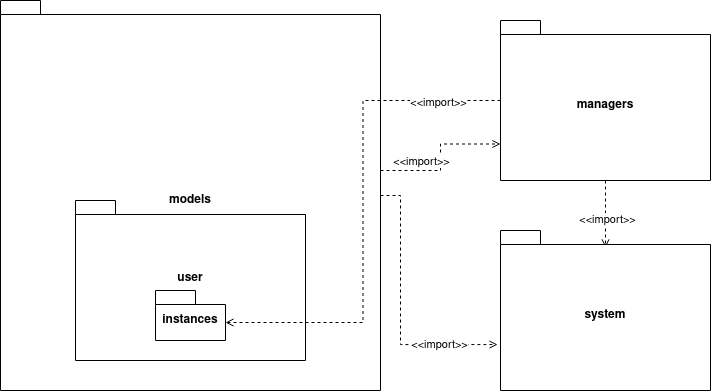

The diagram above was exported from draw.io. Its source (the exported page's mxGraphModel, read from the mxfile embedded in the PNG):
<mxGraphModel dx="1434" dy="766" grid="1" gridSize="10" guides="1" tooltips="1" connect="1" arrows="1" fold="1" page="1" pageScale="1" pageWidth="827" pageHeight="1169" background="none" math="0" shadow="0">
  <root>
    <mxCell id="0" />
    <mxCell id="1" parent="0" />
    <mxCell id="Rl8IYNa5S0Cc1M9gbsfP-15" style="edgeStyle=orthogonalEdgeStyle;rounded=0;orthogonalLoop=1;jettySize=auto;html=1;entryX=0;entryY=0;entryDx=0;entryDy=123.5;entryPerimeter=0;endArrow=open;endFill=0;dashed=1;" edge="1" parent="1" source="Rl8IYNa5S0Cc1M9gbsfP-3" target="Rl8IYNa5S0Cc1M9gbsfP-10">
      <mxGeometry relative="1" as="geometry">
        <Array as="points">
          <mxPoint x="480" y="350" />
          <mxPoint x="480" y="324" />
        </Array>
      </mxGeometry>
    </mxCell>
    <mxCell id="Rl8IYNa5S0Cc1M9gbsfP-16" value="&lt;div&gt;&amp;lt;&amp;lt;import&amp;gt;&amp;gt;&lt;/div&gt;" style="edgeLabel;html=1;align=center;verticalAlign=middle;resizable=0;points=[];" vertex="1" connectable="0" parent="Rl8IYNa5S0Cc1M9gbsfP-15">
      <mxGeometry x="-0.5102" y="1" relative="1" as="geometry">
        <mxPoint x="4" y="-9" as="offset" />
      </mxGeometry>
    </mxCell>
    <mxCell id="Rl8IYNa5S0Cc1M9gbsfP-18" style="edgeStyle=orthogonalEdgeStyle;rounded=0;orthogonalLoop=1;jettySize=auto;html=1;entryX=-0.014;entryY=0.713;entryDx=0;entryDy=0;entryPerimeter=0;endArrow=open;endFill=0;dashed=1;" edge="1" parent="1" source="Rl8IYNa5S0Cc1M9gbsfP-3" target="Rl8IYNa5S0Cc1M9gbsfP-11">
      <mxGeometry relative="1" as="geometry">
        <Array as="points">
          <mxPoint x="440" y="375" />
          <mxPoint x="440" y="524" />
        </Array>
      </mxGeometry>
    </mxCell>
    <mxCell id="Rl8IYNa5S0Cc1M9gbsfP-19" value="&amp;lt;&amp;lt;import&amp;gt;&amp;gt;" style="edgeLabel;html=1;align=center;verticalAlign=middle;resizable=0;points=[];" vertex="1" connectable="0" parent="Rl8IYNa5S0Cc1M9gbsfP-18">
      <mxGeometry x="0.5637" y="1" relative="1" as="geometry">
        <mxPoint as="offset" />
      </mxGeometry>
    </mxCell>
    <mxCell id="Rl8IYNa5S0Cc1M9gbsfP-3" value="models" style="shape=folder;fontStyle=1;spacingTop=10;tabWidth=40;tabHeight=14;tabPosition=left;html=1;whiteSpace=wrap;direction=east;" vertex="1" parent="1">
      <mxGeometry x="40" y="180" width="380" height="390" as="geometry" />
    </mxCell>
    <mxCell id="Rl8IYNa5S0Cc1M9gbsfP-6" value="&lt;div&gt;user&lt;/div&gt;&lt;div&gt;&lt;br&gt;&lt;/div&gt;" style="shape=folder;fontStyle=1;spacingTop=10;tabWidth=40;tabHeight=14;tabPosition=left;html=1;whiteSpace=wrap;" vertex="1" parent="1">
      <mxGeometry x="115" y="380" width="230" height="160" as="geometry" />
    </mxCell>
    <mxCell id="Rl8IYNa5S0Cc1M9gbsfP-9" value="&lt;div&gt;instances&lt;/div&gt;" style="shape=folder;fontStyle=1;spacingTop=10;tabWidth=40;tabHeight=14;tabPosition=left;html=1;whiteSpace=wrap;" vertex="1" parent="1">
      <mxGeometry x="195" y="470" width="70" height="50" as="geometry" />
    </mxCell>
    <mxCell id="Rl8IYNa5S0Cc1M9gbsfP-13" style="edgeStyle=orthogonalEdgeStyle;rounded=0;orthogonalLoop=1;jettySize=auto;html=1;entryX=0;entryY=0;entryDx=70;entryDy=32;entryPerimeter=0;endArrow=open;endFill=0;dashed=1;" edge="1" parent="1" source="Rl8IYNa5S0Cc1M9gbsfP-10" target="Rl8IYNa5S0Cc1M9gbsfP-9">
      <mxGeometry relative="1" as="geometry" />
    </mxCell>
    <mxCell id="Rl8IYNa5S0Cc1M9gbsfP-14" value="&lt;div&gt;&amp;lt;&amp;lt;import&amp;gt;&amp;gt;&lt;/div&gt;" style="edgeLabel;html=1;align=center;verticalAlign=middle;resizable=0;points=[];" vertex="1" connectable="0" parent="Rl8IYNa5S0Cc1M9gbsfP-13">
      <mxGeometry x="-0.7465" y="1" relative="1" as="geometry">
        <mxPoint as="offset" />
      </mxGeometry>
    </mxCell>
    <mxCell id="Rl8IYNa5S0Cc1M9gbsfP-17" style="edgeStyle=orthogonalEdgeStyle;rounded=0;orthogonalLoop=1;jettySize=auto;html=1;exitX=0.5;exitY=1;exitDx=0;exitDy=0;exitPerimeter=0;entryX=0.5;entryY=0.106;entryDx=0;entryDy=0;entryPerimeter=0;endArrow=open;endFill=0;dashed=1;" edge="1" parent="1" source="Rl8IYNa5S0Cc1M9gbsfP-10" target="Rl8IYNa5S0Cc1M9gbsfP-11">
      <mxGeometry relative="1" as="geometry" />
    </mxCell>
    <mxCell id="Rl8IYNa5S0Cc1M9gbsfP-20" value="&lt;div&gt;&amp;lt;&amp;lt;import&amp;gt;&amp;gt;&lt;/div&gt;" style="edgeLabel;html=1;align=center;verticalAlign=middle;resizable=0;points=[];" vertex="1" connectable="0" parent="Rl8IYNa5S0Cc1M9gbsfP-17">
      <mxGeometry x="0.135" y="1" relative="1" as="geometry">
        <mxPoint as="offset" />
      </mxGeometry>
    </mxCell>
    <mxCell id="Rl8IYNa5S0Cc1M9gbsfP-10" value="&lt;div&gt;managers&lt;/div&gt;" style="shape=folder;fontStyle=1;spacingTop=10;tabWidth=40;tabHeight=14;tabPosition=left;html=1;whiteSpace=wrap;" vertex="1" parent="1">
      <mxGeometry x="540" y="200" width="210" height="160" as="geometry" />
    </mxCell>
    <mxCell id="Rl8IYNa5S0Cc1M9gbsfP-11" value="&lt;div&gt;system&lt;/div&gt;" style="shape=folder;fontStyle=1;spacingTop=10;tabWidth=40;tabHeight=14;tabPosition=left;html=1;whiteSpace=wrap;" vertex="1" parent="1">
      <mxGeometry x="540" y="410" width="210" height="160" as="geometry" />
    </mxCell>
  </root>
</mxGraphModel>